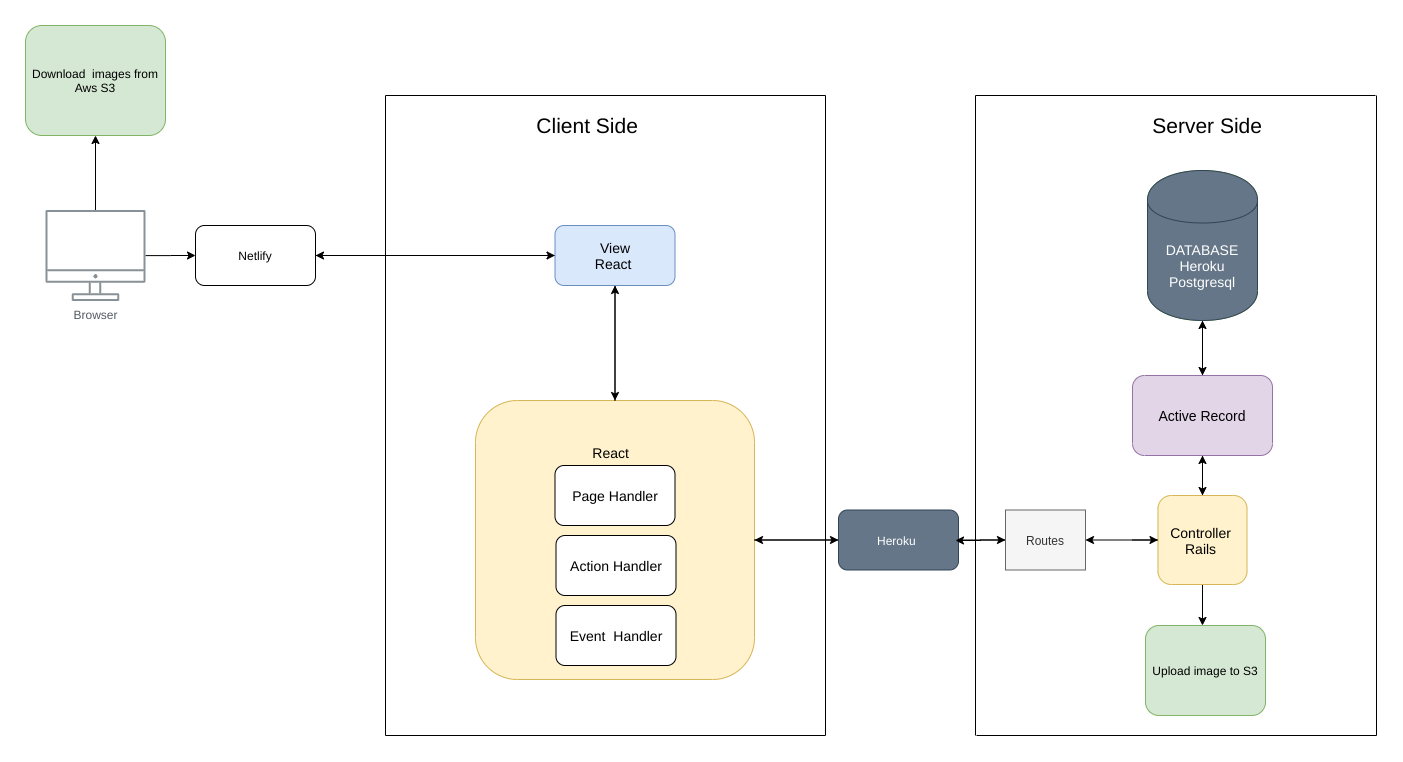

The diagram above was exported from draw.io. Its source (the exported page's mxGraphModel, read from the mxfile embedded in the PNG):
<mxGraphModel dx="2661" dy="825" grid="1" gridSize="10" guides="1" tooltips="1" connect="1" arrows="1" fold="1" page="1" pageScale="1" pageWidth="1100" pageHeight="850" background="#ffffff" math="0" shadow="0">
  <root>
    <mxCell id="0" />
    <mxCell id="1" parent="0" />
    <mxCell id="sTs2WTf-_15HBHrF6eJQ-21" style="edgeStyle=orthogonalEdgeStyle;rounded=0;orthogonalLoop=1;jettySize=auto;html=1;" edge="1" parent="1" source="s1R7hT4ya9gUiHBUsnsi-5" target="s1R7hT4ya9gUiHBUsnsi-9">
      <mxGeometry relative="1" as="geometry" />
    </mxCell>
    <mxCell id="sTs2WTf-_15HBHrF6eJQ-24" style="edgeStyle=orthogonalEdgeStyle;rounded=0;orthogonalLoop=1;jettySize=auto;html=1;entryX=1;entryY=0.5;entryDx=0;entryDy=0;" edge="1" parent="1" source="s1R7hT4ya9gUiHBUsnsi-5" target="sTs2WTf-_15HBHrF6eJQ-18">
      <mxGeometry relative="1" as="geometry" />
    </mxCell>
    <mxCell id="s1R7hT4ya9gUiHBUsnsi-5" value="View&lt;br&gt;React&amp;nbsp;" style="rounded=1;whiteSpace=wrap;html=1;fontSize=14;fillColor=#dae8fc;strokeColor=#6c8ebf;" parent="1" vertex="1">
      <mxGeometry x="329.5" y="210" width="120" height="60" as="geometry" />
    </mxCell>
    <mxCell id="sTs2WTf-_15HBHrF6eJQ-30" style="edgeStyle=orthogonalEdgeStyle;rounded=0;orthogonalLoop=1;jettySize=auto;html=1;entryX=0.5;entryY=0;entryDx=0;entryDy=0;" edge="1" parent="1" source="s1R7hT4ya9gUiHBUsnsi-16" target="s1R7hT4ya9gUiHBUsnsi-26">
      <mxGeometry relative="1" as="geometry" />
    </mxCell>
    <mxCell id="sTs2WTf-_15HBHrF6eJQ-31" style="edgeStyle=orthogonalEdgeStyle;rounded=0;orthogonalLoop=1;jettySize=auto;html=1;exitX=0;exitY=0.5;exitDx=0;exitDy=0;entryX=0.5;entryY=1;entryDx=0;entryDy=0;" edge="1" parent="1" source="s1R7hT4ya9gUiHBUsnsi-16" target="sTs2WTf-_15HBHrF6eJQ-15">
      <mxGeometry relative="1" as="geometry" />
    </mxCell>
    <mxCell id="s1R7hT4ya9gUiHBUsnsi-16" value="Active Record" style="rounded=1;whiteSpace=wrap;html=1;fontSize=14;direction=south;rotation=0;fillColor=#e1d5e7;strokeColor=#9673a6;" parent="1" vertex="1">
      <mxGeometry x="907" y="360" width="140" height="80" as="geometry" />
    </mxCell>
    <mxCell id="sTs2WTf-_15HBHrF6eJQ-26" style="edgeStyle=orthogonalEdgeStyle;rounded=0;orthogonalLoop=1;jettySize=auto;html=1;" edge="1" parent="1" source="sTs2WTf-_15HBHrF6eJQ-17" target="s1R7hT4ya9gUiHBUsnsi-9">
      <mxGeometry relative="1" as="geometry" />
    </mxCell>
    <mxCell id="sTs2WTf-_15HBHrF6eJQ-29" style="edgeStyle=orthogonalEdgeStyle;rounded=0;orthogonalLoop=1;jettySize=auto;html=1;entryX=1;entryY=0.5;entryDx=0;entryDy=0;" edge="1" parent="1" source="s1R7hT4ya9gUiHBUsnsi-26" target="s1R7hT4ya9gUiHBUsnsi-16">
      <mxGeometry relative="1" as="geometry" />
    </mxCell>
    <mxCell id="sTs2WTf-_15HBHrF6eJQ-39" style="edgeStyle=orthogonalEdgeStyle;rounded=0;orthogonalLoop=1;jettySize=auto;html=1;" edge="1" parent="1" source="s1R7hT4ya9gUiHBUsnsi-26">
      <mxGeometry relative="1" as="geometry">
        <mxPoint x="977" y="610" as="targetPoint" />
      </mxGeometry>
    </mxCell>
    <mxCell id="s1R7hT4ya9gUiHBUsnsi-26" value="Controller&amp;nbsp;&lt;br&gt;Rails&amp;nbsp;" style="whiteSpace=wrap;html=1;aspect=fixed;fontSize=14;fillColor=#fff2cc;strokeColor=#d6b656;rounded=1;" parent="1" vertex="1">
      <mxGeometry x="932.5" y="480" width="89" height="89" as="geometry" />
    </mxCell>
    <mxCell id="s1R7hT4ya9gUiHBUsnsi-27" value="" style="group" parent="1" vertex="1" connectable="0">
      <mxGeometry x="250" y="385" width="279" height="279" as="geometry" />
    </mxCell>
    <mxCell id="s1R7hT4ya9gUiHBUsnsi-9" value="React&amp;nbsp;&amp;nbsp;&lt;br&gt;&lt;br&gt;&lt;br&gt;&lt;br&gt;&lt;br&gt;&lt;br&gt;&lt;br&gt;&lt;br&gt;&lt;br&gt;&lt;br&gt;&lt;br&gt;&lt;br&gt;" style="whiteSpace=wrap;html=1;aspect=fixed;fontSize=14;fillColor=#fff2cc;strokeColor=#d6b656;rounded=1;" parent="s1R7hT4ya9gUiHBUsnsi-27" vertex="1">
      <mxGeometry width="279" height="279" as="geometry" />
    </mxCell>
    <mxCell id="s1R7hT4ya9gUiHBUsnsi-10" value="Page Handler" style="rounded=1;whiteSpace=wrap;html=1;fontSize=14;" parent="s1R7hT4ya9gUiHBUsnsi-27" vertex="1">
      <mxGeometry x="79.5" y="65" width="120" height="60" as="geometry" />
    </mxCell>
    <mxCell id="s1R7hT4ya9gUiHBUsnsi-11" value="Action Handler" style="rounded=1;whiteSpace=wrap;html=1;fontSize=14;" parent="s1R7hT4ya9gUiHBUsnsi-27" vertex="1">
      <mxGeometry x="80.5" y="135" width="120" height="60" as="geometry" />
    </mxCell>
    <mxCell id="s1R7hT4ya9gUiHBUsnsi-12" value="Event&amp;nbsp; Handler" style="rounded=1;whiteSpace=wrap;html=1;fontSize=14;" parent="s1R7hT4ya9gUiHBUsnsi-27" vertex="1">
      <mxGeometry x="80.5" y="205" width="120" height="60" as="geometry" />
    </mxCell>
    <mxCell id="sTs2WTf-_15HBHrF6eJQ-4" value="" style="endArrow=none;html=1;" edge="1" parent="1">
      <mxGeometry width="50" height="50" relative="1" as="geometry">
        <mxPoint x="160" y="720" as="sourcePoint" />
        <mxPoint x="160" y="80" as="targetPoint" />
      </mxGeometry>
    </mxCell>
    <mxCell id="sTs2WTf-_15HBHrF6eJQ-5" value="" style="endArrow=none;html=1;" edge="1" parent="1">
      <mxGeometry width="50" height="50" relative="1" as="geometry">
        <mxPoint x="600" y="720" as="sourcePoint" />
        <mxPoint x="600" y="80" as="targetPoint" />
      </mxGeometry>
    </mxCell>
    <mxCell id="sTs2WTf-_15HBHrF6eJQ-6" value="" style="endArrow=none;html=1;" edge="1" parent="1">
      <mxGeometry width="50" height="50" relative="1" as="geometry">
        <mxPoint x="750" y="720" as="sourcePoint" />
        <mxPoint x="750" y="80" as="targetPoint" />
      </mxGeometry>
    </mxCell>
    <mxCell id="sTs2WTf-_15HBHrF6eJQ-7" value="" style="endArrow=none;html=1;" edge="1" parent="1">
      <mxGeometry width="50" height="50" relative="1" as="geometry">
        <mxPoint x="1151" y="720" as="sourcePoint" />
        <mxPoint x="1151" y="80" as="targetPoint" />
      </mxGeometry>
    </mxCell>
    <mxCell id="sTs2WTf-_15HBHrF6eJQ-8" value="" style="endArrow=none;html=1;" edge="1" parent="1">
      <mxGeometry width="50" height="50" relative="1" as="geometry">
        <mxPoint x="750" y="80" as="sourcePoint" />
        <mxPoint x="1150" y="80" as="targetPoint" />
      </mxGeometry>
    </mxCell>
    <mxCell id="sTs2WTf-_15HBHrF6eJQ-9" value="" style="endArrow=none;html=1;" edge="1" parent="1">
      <mxGeometry width="50" height="50" relative="1" as="geometry">
        <mxPoint x="160" y="80" as="sourcePoint" />
        <mxPoint x="600" y="80" as="targetPoint" />
      </mxGeometry>
    </mxCell>
    <mxCell id="sTs2WTf-_15HBHrF6eJQ-10" value="" style="endArrow=none;html=1;" edge="1" parent="1">
      <mxGeometry width="50" height="50" relative="1" as="geometry">
        <mxPoint x="160" y="720" as="sourcePoint" />
        <mxPoint x="600" y="720" as="targetPoint" />
      </mxGeometry>
    </mxCell>
    <mxCell id="sTs2WTf-_15HBHrF6eJQ-11" value="" style="endArrow=none;html=1;" edge="1" parent="1">
      <mxGeometry width="50" height="50" relative="1" as="geometry">
        <mxPoint x="751" y="720" as="sourcePoint" />
        <mxPoint x="1151" y="720" as="targetPoint" />
      </mxGeometry>
    </mxCell>
    <mxCell id="sTs2WTf-_15HBHrF6eJQ-12" value="&lt;font style=&quot;font-size: 21px&quot;&gt;Client Side&amp;nbsp;&lt;/font&gt;" style="text;html=1;strokeColor=none;fillColor=none;align=center;verticalAlign=middle;whiteSpace=wrap;rounded=0;" vertex="1" parent="1">
      <mxGeometry x="290" y="100" width="150" height="20" as="geometry" />
    </mxCell>
    <mxCell id="sTs2WTf-_15HBHrF6eJQ-13" value="&lt;font style=&quot;font-size: 21px&quot;&gt;Server Side&amp;nbsp;&lt;/font&gt;" style="text;html=1;strokeColor=none;fillColor=none;align=center;verticalAlign=middle;whiteSpace=wrap;rounded=0;" vertex="1" parent="1">
      <mxGeometry x="910" y="100" width="150" height="20" as="geometry" />
    </mxCell>
    <mxCell id="sTs2WTf-_15HBHrF6eJQ-32" style="edgeStyle=orthogonalEdgeStyle;rounded=0;orthogonalLoop=1;jettySize=auto;html=1;entryX=0;entryY=0.5;entryDx=0;entryDy=0;" edge="1" parent="1" source="sTs2WTf-_15HBHrF6eJQ-15" target="s1R7hT4ya9gUiHBUsnsi-16">
      <mxGeometry relative="1" as="geometry" />
    </mxCell>
    <mxCell id="sTs2WTf-_15HBHrF6eJQ-15" value="&lt;font style=&quot;font-size: 14px&quot;&gt;DATABASE&lt;br&gt;Rails&amp;nbsp;&lt;br&gt;Postgresql&lt;/font&gt;" style="shape=cylinder;whiteSpace=wrap;html=1;boundedLbl=1;backgroundOutline=1;fillColor=#d5e8d4;strokeColor=#82b366;" vertex="1" parent="1">
      <mxGeometry x="922" y="155" width="110" height="150" as="geometry" />
    </mxCell>
    <mxCell id="sTs2WTf-_15HBHrF6eJQ-35" style="edgeStyle=orthogonalEdgeStyle;rounded=0;orthogonalLoop=1;jettySize=auto;html=1;entryX=0;entryY=0.5;entryDx=0;entryDy=0;" edge="1" parent="1" source="sTs2WTf-_15HBHrF6eJQ-16" target="sTs2WTf-_15HBHrF6eJQ-18">
      <mxGeometry relative="1" as="geometry" />
    </mxCell>
    <mxCell id="sTs2WTf-_15HBHrF6eJQ-42" style="edgeStyle=orthogonalEdgeStyle;rounded=0;orthogonalLoop=1;jettySize=auto;html=1;entryX=0.5;entryY=1;entryDx=0;entryDy=0;" edge="1" parent="1" source="sTs2WTf-_15HBHrF6eJQ-16" target="sTs2WTf-_15HBHrF6eJQ-36">
      <mxGeometry relative="1" as="geometry" />
    </mxCell>
    <mxCell id="sTs2WTf-_15HBHrF6eJQ-16" value="Browser" style="outlineConnect=0;gradientColor=none;fontColor=#545B64;strokeColor=none;fillColor=#879196;dashed=0;verticalLabelPosition=bottom;verticalAlign=top;align=center;html=1;fontSize=12;fontStyle=0;aspect=fixed;shape=mxgraph.aws4.illustration_desktop;pointerEvents=1" vertex="1" parent="1">
      <mxGeometry x="-180" y="194.5" width="100" height="91" as="geometry" />
    </mxCell>
    <mxCell id="sTs2WTf-_15HBHrF6eJQ-23" style="edgeStyle=orthogonalEdgeStyle;rounded=0;orthogonalLoop=1;jettySize=auto;html=1;" edge="1" parent="1" source="sTs2WTf-_15HBHrF6eJQ-18" target="s1R7hT4ya9gUiHBUsnsi-5">
      <mxGeometry relative="1" as="geometry" />
    </mxCell>
    <mxCell id="sTs2WTf-_15HBHrF6eJQ-18" value="Netlify" style="rounded=1;whiteSpace=wrap;html=1;" vertex="1" parent="1">
      <mxGeometry x="-30" y="210" width="120" height="60" as="geometry" />
    </mxCell>
    <mxCell id="sTs2WTf-_15HBHrF6eJQ-36" value="Download&amp;nbsp; images from Aws S3" style="rounded=1;whiteSpace=wrap;html=1;fillColor=#d5e8d4;strokeColor=#82b366;" vertex="1" parent="1">
      <mxGeometry x="-200" y="10" width="140" height="110" as="geometry" />
    </mxCell>
    <mxCell id="sTs2WTf-_15HBHrF6eJQ-20" value="&lt;font style=&quot;font-size: 14px&quot;&gt;DATABASE&lt;br&gt;Heroku&lt;br&gt;Postgresql&lt;/font&gt;" style="shape=cylinder;whiteSpace=wrap;html=1;boundedLbl=1;backgroundOutline=1;fillColor=#647687;strokeColor=#314354;fontColor=#ffffff;" vertex="1" parent="1">
      <mxGeometry x="922" y="155" width="110" height="150" as="geometry" />
    </mxCell>
    <mxCell id="sTs2WTf-_15HBHrF6eJQ-22" style="edgeStyle=orthogonalEdgeStyle;rounded=0;orthogonalLoop=1;jettySize=auto;html=1;" edge="1" parent="1" source="s1R7hT4ya9gUiHBUsnsi-9">
      <mxGeometry relative="1" as="geometry">
        <mxPoint x="389.5" y="270" as="targetPoint" />
      </mxGeometry>
    </mxCell>
    <mxCell id="sTs2WTf-_15HBHrF6eJQ-25" style="edgeStyle=orthogonalEdgeStyle;rounded=0;orthogonalLoop=1;jettySize=auto;html=1;exitX=1;exitY=0.5;exitDx=0;exitDy=0;entryX=0;entryY=0.5;entryDx=0;entryDy=0;" edge="1" parent="1" target="s1R7hT4ya9gUiHBUsnsi-26">
      <mxGeometry relative="1" as="geometry">
        <mxPoint x="907" y="524.5" as="sourcePoint" />
      </mxGeometry>
    </mxCell>
    <mxCell id="sTs2WTf-_15HBHrF6eJQ-33" style="edgeStyle=orthogonalEdgeStyle;rounded=0;orthogonalLoop=1;jettySize=auto;html=1;exitX=1;exitY=0.5;exitDx=0;exitDy=0;entryX=0;entryY=0.5;entryDx=0;entryDy=0;" edge="1" parent="1" source="s1R7hT4ya9gUiHBUsnsi-9" target="sTs2WTf-_15HBHrF6eJQ-17">
      <mxGeometry relative="1" as="geometry">
        <mxPoint x="529" y="524.5" as="sourcePoint" />
        <mxPoint x="740.5" y="524.5" as="targetPoint" />
      </mxGeometry>
    </mxCell>
    <mxCell id="sTs2WTf-_15HBHrF6eJQ-41" value="Upload image to S3" style="rounded=1;whiteSpace=wrap;html=1;fillColor=#d5e8d4;strokeColor=#82b366;" vertex="1" parent="1">
      <mxGeometry x="920" y="610" width="120" height="90" as="geometry" />
    </mxCell>
    <mxCell id="sTs2WTf-_15HBHrF6eJQ-49" style="edgeStyle=orthogonalEdgeStyle;rounded=0;orthogonalLoop=1;jettySize=auto;html=1;exitX=1;exitY=0.5;exitDx=0;exitDy=0;entryX=0;entryY=0.5;entryDx=0;entryDy=0;" edge="1" parent="1" source="sTs2WTf-_15HBHrF6eJQ-17" target="sTs2WTf-_15HBHrF6eJQ-46">
      <mxGeometry relative="1" as="geometry" />
    </mxCell>
    <mxCell id="sTs2WTf-_15HBHrF6eJQ-17" value="Heroku&amp;nbsp;" style="rounded=1;whiteSpace=wrap;html=1;fillColor=#647687;strokeColor=#314354;fontColor=#ffffff;" vertex="1" parent="1">
      <mxGeometry x="613" y="494.5" width="120" height="60" as="geometry" />
    </mxCell>
    <mxCell id="sTs2WTf-_15HBHrF6eJQ-43" style="edgeStyle=orthogonalEdgeStyle;rounded=0;orthogonalLoop=1;jettySize=auto;html=1;entryX=1;entryY=0.5;entryDx=0;entryDy=0;" edge="1" parent="1" source="s1R7hT4ya9gUiHBUsnsi-26" target="sTs2WTf-_15HBHrF6eJQ-46">
      <mxGeometry relative="1" as="geometry">
        <mxPoint x="932.5" y="524.5" as="sourcePoint" />
        <mxPoint x="860" y="525" as="targetPoint" />
      </mxGeometry>
    </mxCell>
    <mxCell id="sTs2WTf-_15HBHrF6eJQ-50" style="edgeStyle=orthogonalEdgeStyle;rounded=0;orthogonalLoop=1;jettySize=auto;html=1;" edge="1" parent="1" source="sTs2WTf-_15HBHrF6eJQ-46">
      <mxGeometry relative="1" as="geometry">
        <mxPoint x="730" y="525" as="targetPoint" />
      </mxGeometry>
    </mxCell>
    <mxCell id="sTs2WTf-_15HBHrF6eJQ-46" value="Routes" style="rounded=0;whiteSpace=wrap;html=1;fillColor=#f5f5f5;strokeColor=#666666;fontColor=#333333;" vertex="1" parent="1">
      <mxGeometry x="780" y="494.5" width="80" height="60" as="geometry" />
    </mxCell>
  </root>
</mxGraphModel>